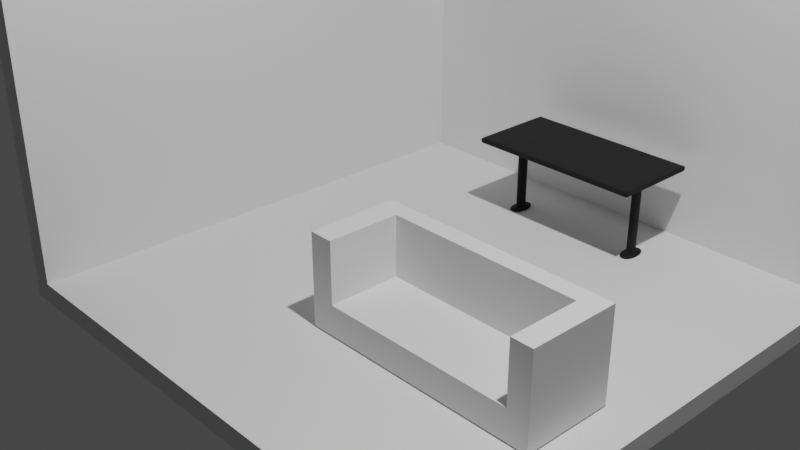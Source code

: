 # Source: portfolio.blend  (saved by Blender 3.0.42; exported with 4.5.12 LTS)
import bpy
from mathutils import Matrix  # noqa: F401  (used for matrix-valued properties, if any)

bpy.ops.wm.read_factory_settings(use_empty=True)
scene = bpy.context.scene
scene.name = 'Scene'

# ---- collections
col_collection = bpy.data.collections.new('Collection'); scene.collection.children.link(col_collection)

# ---- materials (node trees are filled in below, after node groups)
mat_desk = bpy.data.materials.new('Desk')

# ---- material node trees
mat_desk.use_nodes = True; mat_desk.node_tree.nodes.clear()
_N = mat_desk.node_tree.nodes; _L = mat_desk.node_tree.links
n0 = _N.new('ShaderNodeBsdfPrincipled'); n0.name = 'Principled BSDF'; n0.location = (10, 300)
n0.distribution = 'GGX'
n0.subsurface_method = 'RANDOM_WALK_SKIN'
n0.inputs[0].default_value = (0.001547, 0.001547, 0.001547, 1.0)
n0.inputs[2].default_value = 0.8057
n0.inputs[3].default_value = 1.45
n0.inputs[27].default_value = (0.0, 0.0, 0.0, 1.0)
n0.inputs[28].default_value = 1.0
n1 = _N.new('ShaderNodeOutputMaterial'); n1.name = 'Material Output'; n1.location = (300, 300)
_L.new(n0.outputs[0], n1.inputs[0])
n1.is_active_output = True

# ---- world
world_world = bpy.data.worlds.new('World'); scene.world = world_world
world_world.use_nodes = True; world_world.node_tree.nodes.clear()
_N = world_world.node_tree.nodes; _L = world_world.node_tree.links
n0 = _N.new('ShaderNodeOutputWorld'); n0.name = 'World Output'; n0.location = (300, 300)
n1 = _N.new('ShaderNodeBackground'); n1.name = 'Background'; n1.location = (10, 300)
n1.inputs[0].default_value = (0.05088, 0.05088, 0.05088, 1.0)
_L.new(n1.outputs[0], n0.inputs[0])
n0.is_active_output = True
world_world.color = (0.05088, 0.05088, 0.05088)
world_world.use_sun_shadow = False
world_world.sun_shadow_jitter_overblur = 0.0

# ---- cameras
cam_camera = bpy.data.cameras.new('Camera')
cam_camera.clip_end = 100.0
cam_camera.ortho_scale = 7.314

# ---- lights
light_light = bpy.data.lights.new('Light', 'POINT')
light_light.transmission_factor = 0.0
light_light.energy = 1000.0
light_light.shadow_soft_size = 0.1
light_light.shadow_maximum_resolution = 0.006
light_light.use_absolute_resolution = True

# ---- meshes
me_cube_004 = bpy.data.meshes.new('Cube.004')
me_cube_004.from_pydata([(-2.5, -2.5, -2.5), (-2.5, -2.5, -2.367), (-2.5, 2.5, -2.5), (-2.5, 2.5, -2.367), (2.5, -2.5, -2.5), (2.5, -2.5, -2.367), (2.5, 2.5, -2.5), (2.5, 2.5, -2.367), (-2.5, -2.316, -2.5), (-2.5, -2.316, -2.367), (2.5, -2.316, -2.5), (2.5, -2.316, -2.367), (2.301, 2.5, -2.5), (2.301, 2.5, -2.367), (2.301, -2.5, -2.5), (2.301, -2.5, -2.367), (2.301, -2.316, -2.367), (2.301, -2.316, -2.5), (2.301, 2.5, -0.5769), (2.5, 2.5, -0.5769), (2.5, -2.316, -0.5769), (2.5, -2.5, -0.5769), (2.301, -2.5, -0.5769), (-2.5, -2.5, -0.5769), (-2.5, -2.316, -0.5769), (2.301, -2.316, -0.5769)], [], [(8, 9, 3, 2), (12, 13, 7, 6), (10, 11, 5, 4), (14, 15, 1, 0), (17, 10, 4, 14), (15, 5, 21, 22), (13, 3, 9, 16), (12, 6, 10, 17), (6, 7, 11, 10), (0, 1, 9, 8), (2, 12, 17, 8), (7, 13, 18, 19), (13, 16, 25, 18), (8, 17, 14, 0), (4, 5, 15, 14), (2, 3, 13, 12), (25, 24, 23, 22), (19, 18, 25, 20), (20, 25, 22, 21), (5, 11, 20, 21), (11, 7, 19, 20), (16, 9, 24, 25), (9, 1, 23, 24), (1, 15, 22, 23)])
_uv = me_cube_004.uv_layers.new(name='UVMap')
_uv.uv.foreach_set('vector', [0.375, 0.009223, 0.625, 0.009223, 0.625, 0.25, 0.375, 0.25, 0.375, 0.4901, 0.625, 0.4901, 0.625, 0.5, 0.375, 0.5, 0.375, 0.7408, 0.625, 0.7408, 0.625, 0.75, 0.375, 0.75, 0.375, 0.7599, 0.625, 0.7599, 0.625, 1.0, 0.375, 1.0, 0.3651, 0.7408, 0.375, 0.7408, 0.375, 0.75, 0.3651, 0.75, 0.625, 0.7599, 0.625, 0.75, 0.625, 0.75, 0.625, 0.7599, 0.6349, 0.5, 0.875, 0.5, 0.875, 0.7408, 0.6349, 0.7408, 0.3651, 0.5, 0.375, 0.5, 0.375, 0.7408, 0.3651, 0.7408, 0.375, 0.5, 0.625, 0.5, 0.625, 0.7408, 0.375, 0.7408, 0.375, 0.0, 0.625, 0.0, 0.625, 0.009223, 0.375, 0.009223, 0.125, 0.5, 0.3651, 0.5, 0.3651, 0.7408, 0.125, 0.7408, 0.625, 0.5, 0.625, 0.4901, 0.625, 0.4901, 0.625, 0.5, 0.6349, 0.5, 0.6349, 0.7408, 0.6349, 0.7408, 0.6349, 0.5, 0.125, 0.7408, 0.3651, 0.7408, 0.3651, 0.75, 0.125, 0.75, 0.375, 0.75, 0.625, 0.75, 0.625, 0.7599, 0.375, 0.7599, 0.375, 0.25, 0.625, 0.25, 0.625, 0.4901, 0.375, 0.4901, 0.6349, 0.7408, 0.875, 0.7408, 0.875, 0.75, 0.6349, 0.75, 0.625, 0.5, 0.6349, 0.5, 0.6349, 0.7408, 0.625, 0.7408, 0.625, 0.7408, 0.6349, 0.7408, 0.6349, 0.75, 0.625, 0.75, 0.625, 0.75, 0.625, 0.7408, 0.625, 0.7408, 0.625, 0.75, 0.625, 0.7408, 0.625, 0.5, 0.625, 0.5, 0.625, 0.7408, 0.6349, 0.7408, 0.875, 0.7408, 0.875, 0.7408, 0.6349, 0.7408, 0.625, 0.009223, 0.625, 0.0, 0.625, 0.0, 0.625, 0.009223, 0.625, 1.0, 0.625, 0.7599, 0.625, 0.7599, 0.625, 1.0])
me_cube_004.use_remesh_fix_poles = True
me_cube_004.use_remesh_preserve_attributes = False
me_cube_004.update()
me_cube_006 = bpy.data.meshes.new('Cube.006')
me_cube_006.from_pydata([(-0.6, -0.6, 0.5642), (-0.6, -0.6, 0.6), (-0.6, 0.6, 0.5642), (-0.6, 0.6, 0.6), (0.0, 0.6, 0.5642), (0.0, 0.6, 0.6), (0.0, -0.6, 0.5642), (0.0, -0.6, 0.6), (-0.4467, 0.6, 0.5642), (-0.4467, -0.6, 0.6), (-0.4467, 0.6, 0.6), (-0.4467, -0.6, 0.5642), (-0.4939, 0.6, 0.5642), (-0.4939, -0.6, 0.6), (-0.4939, 0.6, 0.6), (-0.4939, -0.6, 0.5642), (-0.6, 0.1108, 0.5642), (-0.6, 0.1108, 0.6), (0.0, 0.1108, 0.6), (0.0, 0.1108, 0.5642), (-0.4467, 0.1108, 0.5642), (-0.4467, 0.1108, 0.6), (-0.4939, 0.1108, 0.5642), (-0.4939, 0.1108, 0.6), (-0.6, -0.06687, 0.5642), (0.0, -0.06687, 0.6), (0.0, -0.06687, 0.5642), (-0.4467, -0.06687, 0.5642), (-0.4467, -0.06687, 0.6), (-0.4939, -0.06687, 0.5642), (-0.4939, -0.06687, 0.6), (-0.6, -0.06687, 0.6), (-0.4467, 0.1108, 0.03276), (-0.4939, 0.1108, 0.03276), (-0.4467, -0.06687, 0.03276), (-0.4939, -0.06687, 0.03276), (-0.4939, 0.1108, 0.0499), (-0.4939, -0.06687, 0.0499), (-0.4467, -0.06687, 0.0499), (-0.4467, 0.1108, 0.0499), (-0.4149, 0.2227, 0.02861), (-0.5257, 0.2227, 0.02861), (-0.4149, -0.1787, 0.02861), (-0.5257, -0.1787, 0.02861), (-0.5257, 0.2227, 0.05405), (-0.4149, -0.1787, 0.05405), (-0.5257, -0.1787, 0.05405), (-0.4149, 0.2227, 0.05405), (-0.4939, -0.06687, 0.05381), (-0.4467, 0.1108, 0.05381), (-0.4939, 0.1108, 0.05381), (-0.4467, -0.06687, 0.05381), (-0.4939, -0.06687, 0.5583), (-0.4467, 0.1108, 0.5583), (-0.4939, 0.1108, 0.5583), (-0.4467, -0.06687, 0.5583), (-0.5901, 0.6, 0.5642), (-0.5901, -0.6, 0.6), (-0.5901, 0.6, 0.6), (-0.5901, -0.6, 0.5642), (-0.5901, 0.1108, 0.5642), (-0.5901, 0.1108, 0.6), (-0.5901, -0.06687, 0.5642), (-0.5901, -0.06687, 0.6), (-0.6, 0.5879, 0.6), (-0.6, 0.5879, 0.5642), (0.0, 0.5879, 0.6), (0.0, 0.5879, 0.5642), (-0.4467, 0.5879, 0.5642), (-0.4467, 0.5879, 0.6), (-0.4939, 0.5879, 0.5642), (-0.4939, 0.5879, 0.6), (-0.5901, 0.5879, 0.6), (-0.5901, 0.5879, 0.5642), (-0.6, -0.587, 0.5642), (0.0, -0.587, 0.6), (0.0, -0.587, 0.5642), (-0.4467, -0.587, 0.5642), (-0.4467, -0.587, 0.6), (-0.4939, -0.587, 0.5642), (-0.4939, -0.587, 0.6), (-0.6, -0.587, 0.6), (-0.5901, -0.587, 0.5642), (-0.5901, -0.587, 0.6)], [], [(65, 64, 3, 2), (59, 57, 1, 0), (83, 81, 1, 57), (77, 76, 6, 11), (8, 10, 5, 4), (12, 14, 10, 8), (79, 77, 11, 15), (75, 78, 9, 7), (6, 7, 9, 11), (82, 79, 15, 59), (56, 58, 14, 12), (78, 80, 13, 9), (11, 9, 13, 15), (69, 71, 23, 21), (73, 70, 22, 60), (66, 69, 21, 18), (70, 68, 20, 22), (68, 67, 19, 20), (72, 64, 17, 61), (24, 31, 17, 16), (74, 81, 31, 24), (21, 23, 30, 28), (60, 22, 29, 62), (18, 21, 28, 25), (39, 38, 45, 47), (20, 19, 26, 27), (61, 17, 31, 63), (33, 32, 34, 35), (32, 33, 41, 40), (33, 35, 43, 41), (38, 37, 46, 45), (50, 49, 39, 36), (51, 48, 37, 38), (49, 51, 38, 39), (48, 50, 36, 37), (46, 44, 41, 43), (47, 45, 42, 40), (45, 46, 43, 42), (44, 47, 40, 41), (35, 34, 42, 43), (36, 39, 47, 44), (34, 32, 40, 42), (37, 36, 44, 46), (52, 54, 50, 48), (53, 55, 51, 49), (55, 52, 48, 51), (54, 53, 49, 50), (22, 20, 53, 54), (27, 29, 52, 55), (20, 27, 55, 53), (29, 22, 54, 52), (23, 61, 63, 30), (16, 60, 62, 24), (71, 72, 61, 23), (65, 73, 60, 16), (2, 3, 58, 56), (74, 82, 59, 0), (80, 83, 57, 13), (15, 13, 57, 59), (2, 56, 73, 65), (14, 58, 72, 71), (58, 3, 64, 72), (8, 4, 67, 68), (12, 8, 68, 70), (5, 10, 69, 66), (56, 12, 70, 73), (10, 14, 71, 69), (16, 17, 64, 65), (30, 63, 83, 80), (24, 62, 82, 74), (0, 1, 81, 74), (28, 30, 80, 78), (62, 29, 79, 82), (25, 28, 78, 75), (29, 27, 77, 79), (27, 26, 76, 77), (63, 31, 81, 83)])
me_cube_006.polygons.foreach_set('use_smooth', [True] * 77)
_uv = me_cube_006.uv_layers.new(name='UVMap')
_uv.uv.foreach_set('vector', [0.375, 0.2475, 0.625, 0.2475, 0.625, 0.25, 0.375, 0.25, 0.375, 0.9979, 0.625, 0.9979, 0.625, 1.0, 0.375, 1.0, 0.8729, 0.7473, 0.875, 0.7473, 0.875, 0.75, 0.8729, 0.75, 0.1569, 0.7473, 0.25, 0.7473, 0.25, 0.75, 0.1569, 0.75, 0.375, 0.2819, 0.625, 0.2819, 0.625, 0.375, 0.375, 0.375, 0.375, 0.2721, 0.625, 0.2721, 0.625, 0.2819, 0.375, 0.2819, 0.1471, 0.7473, 0.1569, 0.7473, 0.1569, 0.75, 0.1471, 0.75, 0.75, 0.7473, 0.8431, 0.7473, 0.8431, 0.75, 0.75, 0.75, 0.375, 0.875, 0.625, 0.875, 0.625, 0.9681, 0.375, 0.9681, 0.1271, 0.7473, 0.1471, 0.7473, 0.1471, 0.75, 0.1271, 0.75, 0.375, 0.2521, 0.625, 0.2521, 0.625, 0.2721, 0.375, 0.2721, 0.8431, 0.7473, 0.8529, 0.7473, 0.8529, 0.75, 0.8431, 0.75, 0.375, 0.9681, 0.625, 0.9681, 0.625, 0.9779, 0.375, 0.9779, 0.8431, 0.5025, 0.8529, 0.5025, 0.8529, 0.6019, 0.8431, 0.6019, 0.1271, 0.5025, 0.1471, 0.5025, 0.1471, 0.6019, 0.1271, 0.6019, 0.75, 0.5025, 0.8431, 0.5025, 0.8431, 0.6019, 0.75, 0.6019, 0.1471, 0.5025, 0.1569, 0.5025, 0.1569, 0.6019, 0.1471, 0.6019, 0.1569, 0.5025, 0.25, 0.5025, 0.25, 0.6019, 0.1569, 0.6019, 0.8729, 0.5025, 0.875, 0.5025, 0.875, 0.6019, 0.8729, 0.6019, 0.375, 0.1111, 0.625, 0.1111, 0.625, 0.1481, 0.375, 0.1481, 0.375, 0.00271, 0.625, 0.00271, 0.625, 0.1111, 0.375, 0.1111, 0.8431, 0.6019, 0.8529, 0.6019, 0.8529, 0.6389, 0.8431, 0.6389, 0.1271, 0.6019, 0.1471, 0.6019, 0.1471, 0.6389, 0.1271, 0.6389, 0.75, 0.6019, 0.8431, 0.6019, 0.8431, 0.6389, 0.75, 0.6389, 0.1569, 0.6019, 0.1569, 0.6389, 0.1569, 0.6389, 0.1569, 0.6019, 0.1569, 0.6019, 0.25, 0.6019, 0.25, 0.6389, 0.1569, 0.6389, 0.8729, 0.6019, 0.875, 0.6019, 0.875, 0.6389, 0.8729, 0.6389, 0.1471, 0.6019, 0.1569, 0.6019, 0.1569, 0.6389, 0.1471, 0.6389, 0.1569, 0.6019, 0.1471, 0.6019, 0.1471, 0.6019, 0.1569, 0.6019, 0.1471, 0.6019, 0.1471, 0.6389, 0.1471, 0.6389, 0.1471, 0.6019, 0.1569, 0.6389, 0.1471, 0.6389, 0.1471, 0.6389, 0.1569, 0.6389, 0.1471, 0.6019, 0.1569, 0.6019, 0.1569, 0.6019, 0.1471, 0.6019, 0.1569, 0.6389, 0.1471, 0.6389, 0.1471, 0.6389, 0.1569, 0.6389, 0.1569, 0.6019, 0.1569, 0.6389, 0.1569, 0.6389, 0.1569, 0.6019, 0.1471, 0.6389, 0.1471, 0.6019, 0.1471, 0.6019, 0.1471, 0.6389, 0.1471, 0.6389, 0.1471, 0.6019, 0.1471, 0.6019, 0.1471, 0.6389, 0.1569, 0.6019, 0.1569, 0.6389, 0.1569, 0.6389, 0.1569, 0.6019, 0.1569, 0.6389, 0.1471, 0.6389, 0.1471, 0.6389, 0.1569, 0.6389, 0.1471, 0.6019, 0.1569, 0.6019, 0.1569, 0.6019, 0.1471, 0.6019, 0.1471, 0.6389, 0.1569, 0.6389, 0.1569, 0.6389, 0.1471, 0.6389, 0.1471, 0.6019, 0.1569, 0.6019, 0.1569, 0.6019, 0.1471, 0.6019, 0.1569, 0.6389, 0.1569, 0.6019, 0.1569, 0.6019, 0.1569, 0.6389, 0.1471, 0.6389, 0.1471, 0.6019, 0.1471, 0.6019, 0.1471, 0.6389, 0.1471, 0.6389, 0.1471, 0.6019, 0.1471, 0.6019, 0.1471, 0.6389, 0.1569, 0.6019, 0.1569, 0.6389, 0.1569, 0.6389, 0.1569, 0.6019, 0.1569, 0.6389, 0.1471, 0.6389, 0.1471, 0.6389, 0.1569, 0.6389, 0.1471, 0.6019, 0.1569, 0.6019, 0.1569, 0.6019, 0.1471, 0.6019, 0.1471, 0.6019, 0.1569, 0.6019, 0.1569, 0.6019, 0.1471, 0.6019, 0.1569, 0.6389, 0.1471, 0.6389, 0.1471, 0.6389, 0.1569, 0.6389, 0.1569, 0.6019, 0.1569, 0.6389, 0.1569, 0.6389, 0.1569, 0.6019, 0.1471, 0.6389, 0.1471, 0.6019, 0.1471, 0.6019, 0.1471, 0.6389, 0.8529, 0.6019, 0.8729, 0.6019, 0.8729, 0.6389, 0.8529, 0.6389, 0.125, 0.6019, 0.1271, 0.6019, 0.1271, 0.6389, 0.125, 0.6389, 0.8529, 0.5025, 0.8729, 0.5025, 0.8729, 0.6019, 0.8529, 0.6019, 0.125, 0.5025, 0.1271, 0.5025, 0.1271, 0.6019, 0.125, 0.6019, 0.375, 0.25, 0.625, 0.25, 0.625, 0.2521, 0.375, 0.2521, 0.125, 0.7473, 0.1271, 0.7473, 0.1271, 0.75, 0.125, 0.75, 0.8529, 0.7473, 0.8729, 0.7473, 0.8729, 0.75, 0.8529, 0.75, 0.375, 0.9779, 0.625, 0.9779, 0.625, 0.9979, 0.375, 0.9979, 0.125, 0.5, 0.1271, 0.5, 0.1271, 0.5025, 0.125, 0.5025, 0.8529, 0.5, 0.8729, 0.5, 0.8729, 0.5025, 0.8529, 0.5025, 0.8729, 0.5, 0.875, 0.5, 0.875, 0.5025, 0.8729, 0.5025, 0.1569, 0.5, 0.25, 0.5, 0.25, 0.5025, 0.1569, 0.5025, 0.1471, 0.5, 0.1569, 0.5, 0.1569, 0.5025, 0.1471, 0.5025, 0.75, 0.5, 0.8431, 0.5, 0.8431, 0.5025, 0.75, 0.5025, 0.1271, 0.5, 0.1471, 0.5, 0.1471, 0.5025, 0.1271, 0.5025, 0.8431, 0.5, 0.8529, 0.5, 0.8529, 0.5025, 0.8431, 0.5025, 0.375, 0.1481, 0.625, 0.1481, 0.625, 0.2475, 0.375, 0.2475, 0.8529, 0.6389, 0.8729, 0.6389, 0.8729, 0.7473, 0.8529, 0.7473, 0.125, 0.6389, 0.1271, 0.6389, 0.1271, 0.7473, 0.125, 0.7473, 0.375, 0.0, 0.625, 0.0, 0.625, 0.00271, 0.375, 0.00271, 0.8431, 0.6389, 0.8529, 0.6389, 0.8529, 0.7473, 0.8431, 0.7473, 0.1271, 0.6389, 0.1471, 0.6389, 0.1471, 0.7473, 0.1271, 0.7473, 0.75, 0.6389, 0.8431, 0.6389, 0.8431, 0.7473, 0.75, 0.7473, 0.1471, 0.6389, 0.1569, 0.6389, 0.1569, 0.7473, 0.1471, 0.7473, 0.1569, 0.6389, 0.25, 0.6389, 0.25, 0.7473, 0.1569, 0.7473, 0.8729, 0.6389, 0.875, 0.6389, 0.875, 0.7473, 0.8729, 0.7473])
me_cube_006.materials.append(mat_desk)
me_cube_006.use_remesh_fix_poles = True
me_cube_006.use_remesh_preserve_attributes = False
me_cube_006.update()
me_cube_007 = bpy.data.meshes.new('Cube.007')
me_cube_007.from_pydata([(-0.6, -0.6, -0.6), (-0.6, -0.6, 0.6), (-0.6, 0.6, -0.6), (-0.6, 0.6, 0.6), (0.6, -0.6, -0.6), (0.6, -0.6, 0.6), (0.6, 0.6, -0.6), (0.6, 0.6, 0.6), (0.48, 0.6, -0.6), (0.48, 0.6, 0.6), (0.48, -0.6, -0.6), (0.48, -0.6, 0.6), (-0.492, 0.6, -0.6), (-0.492, -0.6, 0.6), (-0.492, 0.6, 0.6), (-0.492, -0.6, -0.6), (-0.6, -0.36, -0.6), (-0.6, -0.36, 0.6), (0.6, -0.36, -0.6), (0.6, -0.36, 0.6), (0.48, -0.36, 0.6), (0.48, -0.36, -0.6), (-0.492, -0.36, -0.6), (-0.492, -0.36, 0.6), (-0.6, -0.6, -0.2007), (-0.6, 0.6, -0.2007), (0.6, 0.6, -0.2007), (0.6, -0.6, -0.2007), (0.48, -0.6, -0.2007), (0.48, 0.6, -0.2007), (-0.492, 0.6, -0.2007), (-0.492, -0.6, -0.2007), (0.6, -0.36, -0.2007), (-0.6, -0.36, -0.2007), (0.48, -0.36, 0.6), (-0.492, -0.36, 0.6), (0.48, -0.36, 0.6), (-0.492, -0.36, 0.6), (0.48, -0.36, -0.1983), (-0.492, -0.36, -0.1983)], [], [(33, 17, 3, 25), (29, 9, 7, 26), (32, 19, 5, 27), (31, 13, 1, 24), (21, 18, 4, 10), (23, 17, 1, 13), (19, 20, 11, 5), (22, 21, 10, 15), (27, 5, 11, 28), (25, 3, 14, 30), (16, 22, 15, 0), (20, 23, 13, 11), (28, 11, 13, 31), (2, 12, 22, 16), (12, 8, 21, 22), (7, 9, 20, 19), (14, 3, 17, 23), (8, 6, 18, 21), (26, 7, 19, 32), (24, 1, 17, 33), (0, 24, 33, 16), (6, 26, 32, 18), (10, 28, 31, 15), (2, 25, 30, 12), (12, 30, 29, 8), (4, 27, 28, 10), (15, 31, 24, 0), (18, 32, 27, 4), (8, 29, 26, 6), (16, 33, 25, 2), (23, 20, 34, 35), (35, 34, 36, 37), (37, 36, 38, 39), (29, 38, 36, 9), (29, 30, 39, 38), (14, 37, 39, 30)])
_uv = me_cube_007.uv_layers.new(name='UVMap')
_uv.uv.foreach_set('vector', [0.4582, 0.05, 0.625, 0.05, 0.625, 0.25, 0.4582, 0.25, 0.4582, 0.475, 0.625, 0.475, 0.625, 0.5, 0.4582, 0.5, 0.4582, 0.7, 0.625, 0.7, 0.625, 0.75, 0.4582, 0.75, 0.4582, 0.9775, 0.625, 0.9775, 0.625, 1.0, 0.4582, 1.0, 0.35, 0.7, 0.375, 0.7, 0.375, 0.75, 0.35, 0.75, 0.8525, 0.7, 0.875, 0.7, 0.875, 0.75, 0.8525, 0.75, 0.625, 0.7, 0.65, 0.7, 0.65, 0.75, 0.625, 0.75, 0.1475, 0.7, 0.35, 0.7, 0.35, 0.75, 0.1475, 0.75, 0.4582, 0.75, 0.625, 0.75, 0.625, 0.775, 0.4582, 0.775, 0.4582, 0.25, 0.625, 0.25, 0.625, 0.2725, 0.4582, 0.2725, 0.125, 0.7, 0.1475, 0.7, 0.1475, 0.75, 0.125, 0.75, 0.65, 0.7, 0.8525, 0.7, 0.8525, 0.75, 0.65, 0.75, 0.4582, 0.775, 0.625, 0.775, 0.625, 0.9775, 0.4582, 0.9775, 0.125, 0.5, 0.1475, 0.5, 0.1475, 0.7, 0.125, 0.7, 0.1475, 0.5, 0.35, 0.5, 0.35, 0.7, 0.1475, 0.7, 0.625, 0.5, 0.65, 0.5, 0.65, 0.7, 0.625, 0.7, 0.8525, 0.5, 0.875, 0.5, 0.875, 0.7, 0.8525, 0.7, 0.35, 0.5, 0.375, 0.5, 0.375, 0.7, 0.35, 0.7, 0.4582, 0.5, 0.625, 0.5, 0.625, 0.7, 0.4582, 0.7, 0.4582, 0.0, 0.625, 0.0, 0.625, 0.05, 0.4582, 0.05, 0.375, 0.0, 0.4582, 0.0, 0.4582, 0.05, 0.375, 0.05, 0.375, 0.5, 0.4582, 0.5, 0.4582, 0.7, 0.375, 0.7, 0.375, 0.775, 0.4582, 0.775, 0.4582, 0.9775, 0.375, 0.9775, 0.375, 0.25, 0.4582, 0.25, 0.4582, 0.2725, 0.375, 0.2725, 0.375, 0.2725, 0.4582, 0.2725, 0.4582, 0.475, 0.375, 0.475, 0.375, 0.75, 0.4582, 0.75, 0.4582, 0.775, 0.375, 0.775, 0.375, 0.9775, 0.4582, 0.9775, 0.4582, 1.0, 0.375, 1.0, 0.375, 0.7, 0.4582, 0.7, 0.4582, 0.75, 0.375, 0.75, 0.375, 0.475, 0.4582, 0.475, 0.4582, 0.5, 0.375, 0.5, 0.375, 0.05, 0.4582, 0.05, 0.4582, 0.25, 0.375, 0.25, 0.8525, 0.7, 0.65, 0.7, 0.65, 0.7, 0.8525, 0.7, 0.8525, 0.7, 0.65, 0.7, 0.65, 0.7, 0.8525, 0.7, 0.8525, 0.7, 0.65, 0.7, 0.65, 0.7, 0.8525, 0.7, 0.4582, 0.475, 0.65, 0.7, 0.65, 0.7, 0.625, 0.475, 0.4582, 0.475, 0.4582, 0.2725, 0.8525, 0.7, 0.65, 0.7, 0.625, 0.2725, 0.8525, 0.7, 0.8525, 0.7, 0.4582, 0.2725])
me_cube_007.use_remesh_fix_poles = True
me_cube_007.use_remesh_preserve_attributes = False
me_cube_007.update()

# ---- objects
ob_light = bpy.data.objects.new('Light', light_light)
ob_camera = bpy.data.objects.new('Camera', cam_camera)
ob_cube_002 = bpy.data.objects.new('Cube.002', me_cube_004)
ob_old_desk = bpy.data.objects.new('Old desk', me_cube_006)
ob_cube = bpy.data.objects.new('Cube', me_cube_007)

# ---- transforms, parenting, visibility, modifiers, constraints
ob_light.location = (-2.373, 1.005, 5.904)
ob_light.rotation_euler = (0.6503, 0.05522, 1.866)
ob_light.lock_rotations_4d = False
ob_light.empty_display_type = 'ARROWS'
ob_light.color = (0.0, 0.0, 0.0, 0.0)
ob_light.lineart.crease_threshold = 0.0
ob_camera.location = (-4.196, 4.18, 3.422)
ob_camera.rotation_euler = (1.109, -0.0, 3.967)
ob_camera.lock_rotations_4d = False
ob_camera.empty_display_type = 'ARROWS'
ob_camera.color = (0.0, 0.0, 0.0, 0.0)
ob_camera.display_type = 'WIRE'
ob_camera.lineart.crease_threshold = 0.0
ob_cube_002.location = (0.0, 0.0, 2.439)
ob_cube_002.scale = (0.7, 0.7, 1.0)
ob_old_desk.location = (-0.09309, -1.199, 0.03909)
ob_old_desk.scale = (1.0, 0.5, 1.0)
_m = ob_old_desk.modifiers.new('Mirror', 'MIRROR')
_m = ob_old_desk.modifiers.new('Subdivision', 'SUBSURF')
_m.levels = 3
_m.render_levels = 3
_m = ob_old_desk.modifiers.new('Bevel', 'BEVEL')
_m.width = 0.06
_m.width_pct = 0.06
_m.segments = 4
ob_cube.location = (-0.6826, 0.5554, 0.3824)
ob_cube.scale = (1.339, 0.5, 0.5)

# ---- collection membership
col_collection.objects.link(ob_light)
col_collection.objects.link(ob_camera)
col_collection.objects.link(ob_cube_002)
col_collection.objects.link(ob_old_desk)
col_collection.objects.link(ob_cube)

# ---- scene / render settings (as saved in the file)
scene.camera = ob_camera
scene.frame_start = 1; scene.frame_end = 250; scene.frame_set(40)
scene.render.engine = 'CYCLES'
scene.cycles.samples = 256
scene.cycles.sampling_pattern = 'TABULATED_SOBOL'
scene.cycles.use_light_tree = False
scene.view_settings.view_transform = 'Filmic'
bpy.context.view_layer.update()
